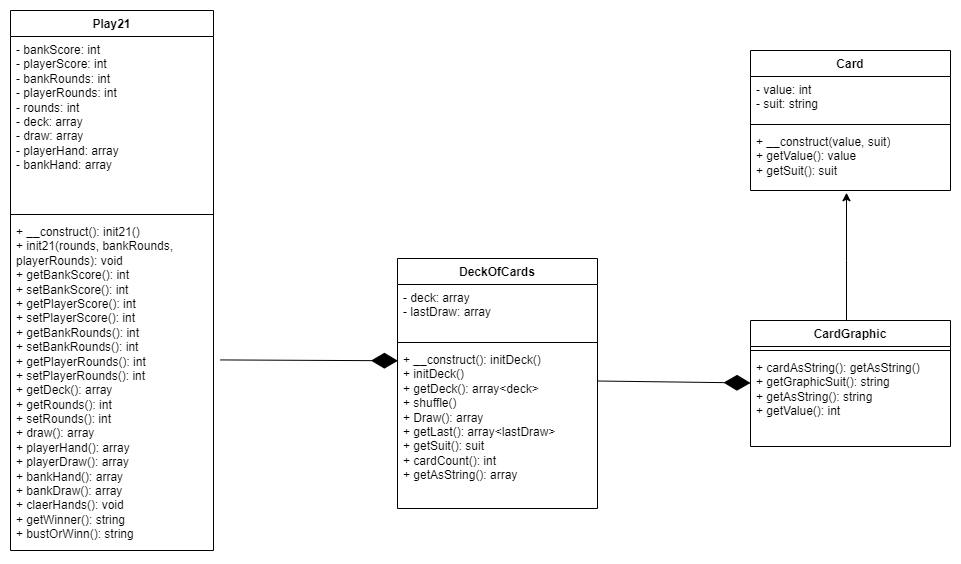

The diagram above was exported from draw.io. Its source (the exported page's mxGraphModel, read from the mxfile embedded in the PNG):
<mxGraphModel dx="3012" dy="1823" grid="1" gridSize="10" guides="1" tooltips="1" connect="1" arrows="1" fold="1" page="1" pageScale="1" pageWidth="827" pageHeight="1169" math="0" shadow="0">
  <root>
    <mxCell id="0" />
    <mxCell id="1" parent="0" />
    <mxCell id="SiPiGic5FTZZ4vIN28V8-9" value="Card" style="swimlane;fontStyle=1;align=center;verticalAlign=top;childLayout=stackLayout;horizontal=1;startSize=26;horizontalStack=0;resizeParent=1;resizeParentMax=0;resizeLast=0;collapsible=1;marginBottom=0;whiteSpace=wrap;html=1;" parent="1" vertex="1">
      <mxGeometry x="-160" y="-160" width="200" height="140" as="geometry" />
    </mxCell>
    <mxCell id="SiPiGic5FTZZ4vIN28V8-10" value="- value: int&lt;div&gt;- suit: string&lt;/div&gt;" style="text;strokeColor=none;fillColor=none;align=left;verticalAlign=top;spacingLeft=4;spacingRight=4;overflow=hidden;rotatable=0;points=[[0,0.5],[1,0.5]];portConstraint=eastwest;whiteSpace=wrap;html=1;" parent="SiPiGic5FTZZ4vIN28V8-9" vertex="1">
      <mxGeometry y="26" width="200" height="44" as="geometry" />
    </mxCell>
    <mxCell id="SiPiGic5FTZZ4vIN28V8-11" value="" style="line;strokeWidth=1;fillColor=none;align=left;verticalAlign=middle;spacingTop=-1;spacingLeft=3;spacingRight=3;rotatable=0;labelPosition=right;points=[];portConstraint=eastwest;strokeColor=inherit;" parent="SiPiGic5FTZZ4vIN28V8-9" vertex="1">
      <mxGeometry y="70" width="200" height="8" as="geometry" />
    </mxCell>
    <mxCell id="SiPiGic5FTZZ4vIN28V8-12" value="&lt;div&gt;&lt;span style=&quot;background-color: initial;&quot;&gt;+ __construct(value, suit)&lt;/span&gt;&lt;br&gt;&lt;/div&gt;&lt;div&gt;+ getValue(): value&lt;/div&gt;&lt;div&gt;+ getSuit(): suit&lt;/div&gt;&lt;div&gt;&lt;br&gt;&lt;/div&gt;" style="text;strokeColor=none;fillColor=none;align=left;verticalAlign=top;spacingLeft=4;spacingRight=4;overflow=hidden;rotatable=0;points=[[0,0.5],[1,0.5]];portConstraint=eastwest;whiteSpace=wrap;html=1;" parent="SiPiGic5FTZZ4vIN28V8-9" vertex="1">
      <mxGeometry y="78" width="200" height="62" as="geometry" />
    </mxCell>
    <mxCell id="SiPiGic5FTZZ4vIN28V8-21" value="CardGraphic" style="swimlane;fontStyle=1;align=center;verticalAlign=top;childLayout=stackLayout;horizontal=1;startSize=26;horizontalStack=0;resizeParent=1;resizeParentMax=0;resizeLast=0;collapsible=1;marginBottom=0;whiteSpace=wrap;html=1;" parent="1" vertex="1">
      <mxGeometry x="-160" y="110" width="200" height="126" as="geometry" />
    </mxCell>
    <mxCell id="SiPiGic5FTZZ4vIN28V8-23" value="" style="line;strokeWidth=1;fillColor=none;align=left;verticalAlign=middle;spacingTop=-1;spacingLeft=3;spacingRight=3;rotatable=0;labelPosition=right;points=[];portConstraint=eastwest;strokeColor=inherit;" parent="SiPiGic5FTZZ4vIN28V8-21" vertex="1">
      <mxGeometry y="26" width="200" height="8" as="geometry" />
    </mxCell>
    <mxCell id="SiPiGic5FTZZ4vIN28V8-24" value="+ cardAsString(): getAsString()&lt;div&gt;+ getGraphicSuit(): string&lt;/div&gt;&lt;div&gt;+ getAsString(): string&lt;/div&gt;&lt;div&gt;+ getValue(): int&lt;/div&gt;" style="text;strokeColor=none;fillColor=none;align=left;verticalAlign=top;spacingLeft=4;spacingRight=4;overflow=hidden;rotatable=0;points=[[0,0.5],[1,0.5]];portConstraint=eastwest;whiteSpace=wrap;html=1;" parent="SiPiGic5FTZZ4vIN28V8-21" vertex="1">
      <mxGeometry y="34" width="200" height="92" as="geometry" />
    </mxCell>
    <mxCell id="SiPiGic5FTZZ4vIN28V8-29" value="DeckOfCards" style="swimlane;fontStyle=1;align=center;verticalAlign=top;childLayout=stackLayout;horizontal=1;startSize=26;horizontalStack=0;resizeParent=1;resizeParentMax=0;resizeLast=0;collapsible=1;marginBottom=0;whiteSpace=wrap;html=1;" parent="1" vertex="1">
      <mxGeometry x="-513" y="48" width="200" height="250" as="geometry" />
    </mxCell>
    <mxCell id="SiPiGic5FTZZ4vIN28V8-30" value="- deck: array&lt;div&gt;- lastDraw: array&lt;/div&gt;" style="text;strokeColor=none;fillColor=none;align=left;verticalAlign=top;spacingLeft=4;spacingRight=4;overflow=hidden;rotatable=0;points=[[0,0.5],[1,0.5]];portConstraint=eastwest;whiteSpace=wrap;html=1;" parent="SiPiGic5FTZZ4vIN28V8-29" vertex="1">
      <mxGeometry y="26" width="200" height="54" as="geometry" />
    </mxCell>
    <mxCell id="SiPiGic5FTZZ4vIN28V8-31" value="" style="line;strokeWidth=1;fillColor=none;align=left;verticalAlign=middle;spacingTop=-1;spacingLeft=3;spacingRight=3;rotatable=0;labelPosition=right;points=[];portConstraint=eastwest;strokeColor=inherit;" parent="SiPiGic5FTZZ4vIN28V8-29" vertex="1">
      <mxGeometry y="80" width="200" height="8" as="geometry" />
    </mxCell>
    <mxCell id="SiPiGic5FTZZ4vIN28V8-32" value="+ __construct(): initDeck()&lt;div&gt;+ initDeck()&lt;/div&gt;&lt;div&gt;+ getDeck(): array&amp;lt;deck&amp;gt;&lt;/div&gt;&lt;div&gt;+ shuffle()&lt;/div&gt;&lt;div&gt;+ Draw(): array&lt;/div&gt;&lt;div&gt;+ getLast(): array&amp;lt;lastDraw&amp;gt;&lt;/div&gt;&lt;div&gt;+ getSuit(): suit&lt;/div&gt;&lt;div&gt;+ cardCount(): int&lt;/div&gt;&lt;div&gt;+ getAsString(): array&lt;/div&gt;" style="text;strokeColor=none;fillColor=none;align=left;verticalAlign=top;spacingLeft=4;spacingRight=4;overflow=hidden;rotatable=0;points=[[0,0.5],[1,0.5]];portConstraint=eastwest;whiteSpace=wrap;html=1;" parent="SiPiGic5FTZZ4vIN28V8-29" vertex="1">
      <mxGeometry y="88" width="200" height="162" as="geometry" />
    </mxCell>
    <mxCell id="SiPiGic5FTZZ4vIN28V8-33" style="edgeStyle=orthogonalEdgeStyle;rounded=0;orthogonalLoop=1;jettySize=auto;html=1;entryX=0.48;entryY=1.036;entryDx=0;entryDy=0;entryPerimeter=0;" parent="1" source="SiPiGic5FTZZ4vIN28V8-21" target="SiPiGic5FTZZ4vIN28V8-12" edge="1">
      <mxGeometry relative="1" as="geometry">
        <Array as="points">
          <mxPoint x="-64" y="50" />
          <mxPoint x="-64" y="50" />
        </Array>
      </mxGeometry>
    </mxCell>
    <mxCell id="isyXDxXlLsL0_yieQ-EV-5" value="Play21" style="swimlane;fontStyle=1;align=center;verticalAlign=top;childLayout=stackLayout;horizontal=1;startSize=26;horizontalStack=0;resizeParent=1;resizeParentMax=0;resizeLast=0;collapsible=1;marginBottom=0;whiteSpace=wrap;html=1;" vertex="1" parent="1">
      <mxGeometry x="-900" y="-200" width="203" height="540" as="geometry" />
    </mxCell>
    <mxCell id="isyXDxXlLsL0_yieQ-EV-6" value="- bankScore: int&lt;div&gt;- playerScore: int&lt;/div&gt;&lt;div&gt;- bankRounds: int&lt;/div&gt;&lt;div&gt;- playerRounds: int&lt;/div&gt;&lt;div&gt;- rounds: int&lt;/div&gt;&lt;div&gt;- deck: array&lt;/div&gt;&lt;div&gt;- draw: array&lt;/div&gt;&lt;div&gt;- playerHand: array&lt;/div&gt;&lt;div&gt;- bankHand: array&lt;/div&gt;" style="text;strokeColor=none;fillColor=none;align=left;verticalAlign=top;spacingLeft=4;spacingRight=4;overflow=hidden;rotatable=0;points=[[0,0.5],[1,0.5]];portConstraint=eastwest;whiteSpace=wrap;html=1;" vertex="1" parent="isyXDxXlLsL0_yieQ-EV-5">
      <mxGeometry y="26" width="203" height="174" as="geometry" />
    </mxCell>
    <mxCell id="isyXDxXlLsL0_yieQ-EV-7" value="" style="line;strokeWidth=1;fillColor=none;align=left;verticalAlign=middle;spacingTop=-1;spacingLeft=3;spacingRight=3;rotatable=0;labelPosition=right;points=[];portConstraint=eastwest;strokeColor=inherit;" vertex="1" parent="isyXDxXlLsL0_yieQ-EV-5">
      <mxGeometry y="200" width="203" height="8" as="geometry" />
    </mxCell>
    <mxCell id="isyXDxXlLsL0_yieQ-EV-8" value="+ __construct(): init21()&lt;div&gt;+ init21(rounds, bankRounds, playerRounds): void&lt;/div&gt;&lt;div&gt;+ getBankScore(): int&lt;/div&gt;&lt;div&gt;+ setBankScore(): int&lt;/div&gt;&lt;div&gt;+ getPlayerScore(): int&lt;/div&gt;&lt;div&gt;+ setPlayerScore(): int&lt;/div&gt;&lt;div&gt;+ getBankRounds(): int&lt;/div&gt;&lt;div&gt;+ setBankRounds(): int&lt;/div&gt;&lt;div&gt;+ getPlayerRounds(): int&lt;/div&gt;&lt;div&gt;+ setPlayerRounds(): int&lt;/div&gt;&lt;div&gt;+ getDeck(): array&lt;/div&gt;&lt;div&gt;+ getRounds(): int&lt;/div&gt;&lt;div&gt;+ setRounds(): int&lt;/div&gt;&lt;div&gt;+ draw(): array&lt;/div&gt;&lt;div&gt;+ playerHand(): array&lt;/div&gt;&lt;div&gt;+ playerDraw(): array&lt;/div&gt;&lt;div&gt;+ bankHand(): array&lt;/div&gt;&lt;div&gt;+ bankDraw(): array&lt;/div&gt;&lt;div&gt;+ claerHands(): void&lt;/div&gt;&lt;div&gt;+ getWinner(): string&lt;/div&gt;&lt;div&gt;+ bustOrWinn(): string&lt;/div&gt;&lt;div&gt;&lt;br&gt;&lt;/div&gt;" style="text;strokeColor=none;fillColor=none;align=left;verticalAlign=top;spacingLeft=4;spacingRight=4;overflow=hidden;rotatable=0;points=[[0,0.5],[1,0.5]];portConstraint=eastwest;whiteSpace=wrap;html=1;" vertex="1" parent="isyXDxXlLsL0_yieQ-EV-5">
      <mxGeometry y="208" width="203" height="332" as="geometry" />
    </mxCell>
    <mxCell id="isyXDxXlLsL0_yieQ-EV-9" value="" style="endArrow=diamondThin;endFill=1;endSize=24;html=1;rounded=0;exitX=1;exitY=0.213;exitDx=0;exitDy=0;exitPerimeter=0;" edge="1" parent="1" source="SiPiGic5FTZZ4vIN28V8-32">
      <mxGeometry width="160" relative="1" as="geometry">
        <mxPoint x="-310" y="172" as="sourcePoint" />
        <mxPoint x="-160" y="172.47" as="targetPoint" />
      </mxGeometry>
    </mxCell>
    <mxCell id="isyXDxXlLsL0_yieQ-EV-10" value="" style="endArrow=diamondThin;endFill=1;endSize=24;html=1;rounded=0;exitX=1.033;exitY=0.426;exitDx=0;exitDy=0;exitPerimeter=0;entryX=0.002;entryY=0.088;entryDx=0;entryDy=0;entryPerimeter=0;" edge="1" parent="1" source="isyXDxXlLsL0_yieQ-EV-8" target="SiPiGic5FTZZ4vIN28V8-32">
      <mxGeometry width="160" relative="1" as="geometry">
        <mxPoint x="-663" y="150" as="sourcePoint" />
        <mxPoint x="-513" y="150.47" as="targetPoint" />
      </mxGeometry>
    </mxCell>
  </root>
</mxGraphModel>